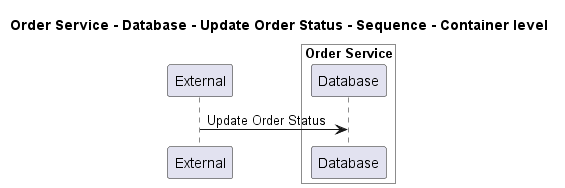

The diagram above was rendered by PlantUML. Its source (embedded in the PNG):
@startuml
!pragma layout smetana

title Order Service - Database - Update Order Status - Sequence - Container level

participant "External" as C4InterFlow.SoftwareSystems.ExternalSystem

box "Order Service" #White
    participant "Database" as ECommercePlatform.SoftwareSystems.OrderService.Containers.Database
end box


C4InterFlow.SoftwareSystems.ExternalSystem -> ECommercePlatform.SoftwareSystems.OrderService.Containers.Database : Update Order Status


@enduml